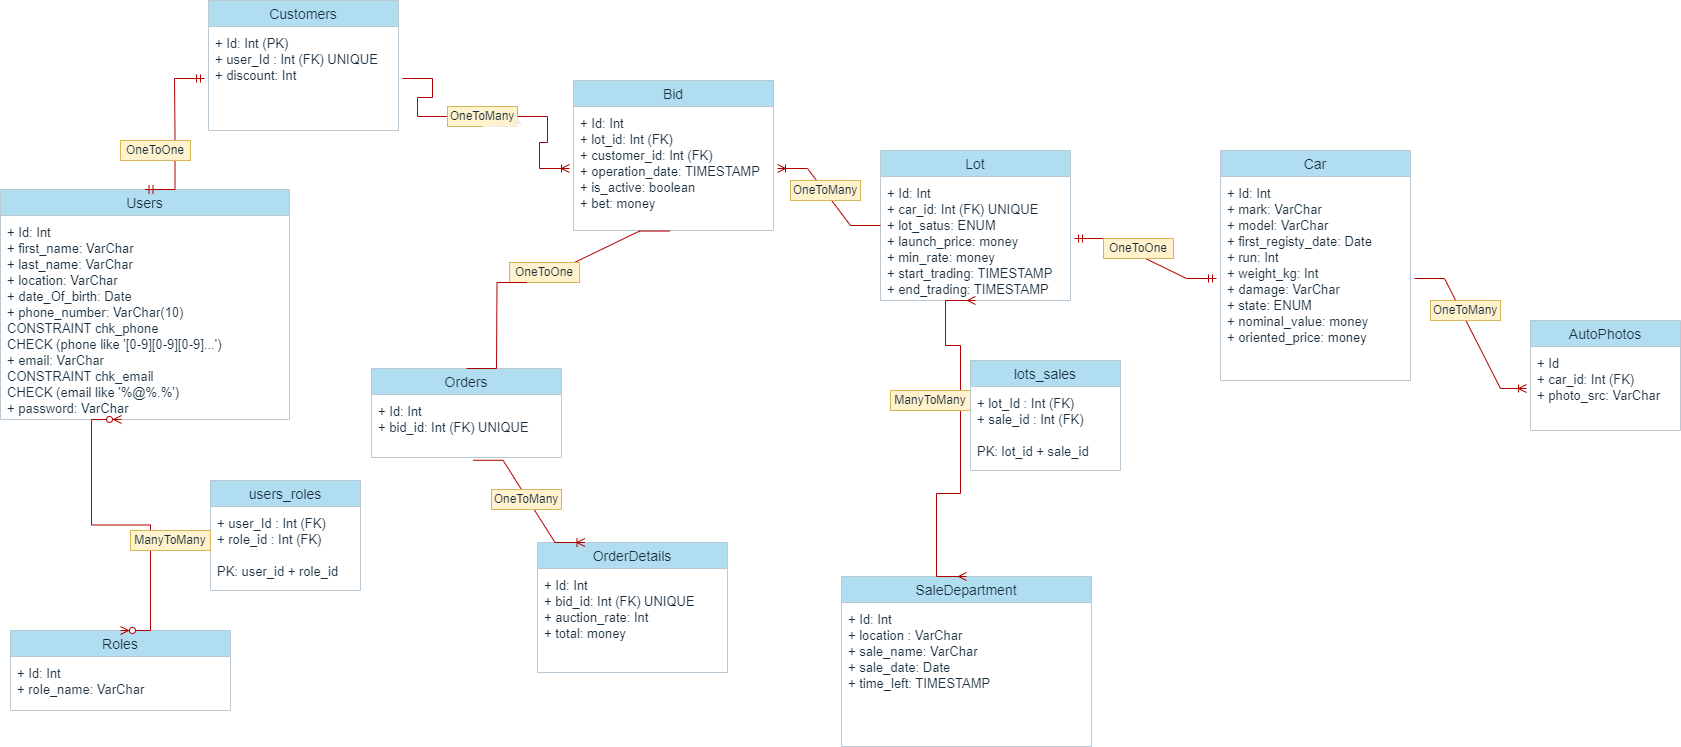

The diagram above was exported from draw.io. Its source (the exported page's mxGraphModel, read from the mxfile embedded in the PNG):
<mxGraphModel dx="1188" dy="647" grid="0" gridSize="10" guides="1" tooltips="1" connect="1" arrows="1" fold="1" page="1" pageScale="1" pageWidth="827" pageHeight="1169" math="0" shadow="0">
  <root>
    <mxCell id="0" />
    <mxCell id="1" parent="0" />
    <mxCell id="0xIiMHbwvlevelL0R4_r-1" value="Users" style="swimlane;fontStyle=0;childLayout=stackLayout;horizontal=1;startSize=26;fillColor=#B1DDF0;horizontalStack=0;resizeParent=1;resizeParentMax=0;resizeLast=0;collapsible=1;marginBottom=0;fontSize=14;labelBackgroundColor=none;strokeColor=#BAC8D3;fontColor=#182E3E;" parent="1" vertex="1">
      <mxGeometry x="10" y="269" width="289" height="230" as="geometry" />
    </mxCell>
    <mxCell id="0xIiMHbwvlevelL0R4_r-3" value="+ Id: Int&#10;+ first_name: VarChar&#10;+ last_name: VarChar&#10;+ location: VarChar&#10;+ date_Of_birth: Date&#10;+ phone_number: VarChar(10) &#10;CONSTRAINT chk_phone&#10; CHECK (phone like '[0-9][0-9][0-9]...')&#10;+ email: VarChar&#10;CONSTRAINT chk_email&#10;CHECK (email like '%@%.%')&#10;+ password: VarChar&#10;" style="text;strokeColor=none;fillColor=none;align=left;verticalAlign=top;spacingLeft=4;spacingRight=4;overflow=hidden;rotatable=0;points=[[0,0.5],[1,0.5]];portConstraint=eastwest;fontColor=#182E3E;fontSize=13;perimeterSpacing=4;spacingTop=2;labelBackgroundColor=none;spacing=3;spacingBottom=5;" parent="0xIiMHbwvlevelL0R4_r-1" vertex="1">
      <mxGeometry y="26" width="289" height="204" as="geometry" />
    </mxCell>
    <mxCell id="0xIiMHbwvlevelL0R4_r-7" value="Customers" style="swimlane;fontStyle=0;childLayout=stackLayout;horizontal=1;startSize=26;fillColor=#B1DDF0;horizontalStack=0;resizeParent=1;resizeParentMax=0;resizeLast=0;collapsible=1;marginBottom=0;fontSize=14;labelBackgroundColor=none;strokeColor=#BAC8D3;fontColor=#182E3E;" parent="1" vertex="1">
      <mxGeometry x="218" y="80" width="190" height="130" as="geometry" />
    </mxCell>
    <mxCell id="0xIiMHbwvlevelL0R4_r-8" value="+ Id: Int (PK)&#10;+ user_Id : Int (FK) UNIQUE&#10;+ discount: Int" style="text;strokeColor=none;fillColor=none;align=left;verticalAlign=top;spacingLeft=4;spacingRight=4;overflow=hidden;rotatable=0;points=[[0,0.5],[1,0.5]];portConstraint=eastwest;fontColor=#182E3E;fontSize=13;perimeterSpacing=4;spacingTop=2;labelBackgroundColor=none;spacing=3;spacingBottom=5;" parent="0xIiMHbwvlevelL0R4_r-7" vertex="1">
      <mxGeometry y="26" width="190" height="104" as="geometry" />
    </mxCell>
    <mxCell id="0xIiMHbwvlevelL0R4_r-9" value="" style="edgeStyle=entityRelationEdgeStyle;fontSize=12;html=1;endArrow=ERmandOne;startArrow=ERmandOne;rounded=0;strokeColor=#B20000;fontColor=#FFFFFF;entryX=0;entryY=0.5;entryDx=0;entryDy=0;fillColor=#e51400;exitX=0.5;exitY=0;exitDx=0;exitDy=0;" parent="1" source="0xIiMHbwvlevelL0R4_r-1" target="0xIiMHbwvlevelL0R4_r-8" edge="1">
      <mxGeometry width="100" height="100" relative="1" as="geometry">
        <mxPoint x="120" y="200" as="sourcePoint" />
        <mxPoint x="460" y="60" as="targetPoint" />
      </mxGeometry>
    </mxCell>
    <mxCell id="0xIiMHbwvlevelL0R4_r-10" value="OneToOne" style="text;html=1;strokeColor=#d6b656;fillColor=#fff2cc;align=center;verticalAlign=middle;whiteSpace=wrap;overflow=hidden;fontColor=#182E3E;" parent="1" vertex="1">
      <mxGeometry x="130" y="220" width="70" height="20" as="geometry" />
    </mxCell>
    <mxCell id="0xIiMHbwvlevelL0R4_r-11" value="Roles" style="swimlane;fontStyle=0;childLayout=stackLayout;horizontal=1;startSize=26;fillColor=#B1DDF0;horizontalStack=0;resizeParent=1;resizeParentMax=0;resizeLast=0;collapsible=1;marginBottom=0;fontSize=14;labelBackgroundColor=none;strokeColor=#BAC8D3;fontColor=#182E3E;" parent="1" vertex="1">
      <mxGeometry x="20" y="710" width="220" height="80" as="geometry" />
    </mxCell>
    <mxCell id="0xIiMHbwvlevelL0R4_r-12" value="+ Id: Int&#10;+ role_name: VarChar" style="text;strokeColor=none;fillColor=none;align=left;verticalAlign=top;spacingLeft=4;spacingRight=4;overflow=hidden;rotatable=0;points=[[0,0.5],[1,0.5]];portConstraint=eastwest;fontColor=#182E3E;fontSize=13;perimeterSpacing=4;spacingTop=2;labelBackgroundColor=none;spacing=3;spacingBottom=5;" parent="0xIiMHbwvlevelL0R4_r-11" vertex="1">
      <mxGeometry y="26" width="220" height="54" as="geometry" />
    </mxCell>
    <mxCell id="0xIiMHbwvlevelL0R4_r-13" value="users_roles" style="swimlane;fontStyle=0;childLayout=stackLayout;horizontal=1;startSize=26;fillColor=#B1DDF0;horizontalStack=0;resizeParent=1;resizeParentMax=0;resizeLast=0;collapsible=1;marginBottom=0;fontSize=14;labelBackgroundColor=none;strokeColor=#BAC8D3;fontColor=#182E3E;" parent="1" vertex="1">
      <mxGeometry x="220" y="560" width="150" height="110" as="geometry" />
    </mxCell>
    <mxCell id="0xIiMHbwvlevelL0R4_r-14" value="+ user_Id : Int (FK)&#10;+ role_id : Int (FK)&#10;&#10;PK: user_id + role_id" style="text;strokeColor=none;fillColor=none;align=left;verticalAlign=top;spacingLeft=4;spacingRight=4;overflow=hidden;rotatable=0;points=[[0,0.5],[1,0.5]];portConstraint=eastwest;fontColor=#182E3E;fontSize=13;perimeterSpacing=4;spacingTop=2;labelBackgroundColor=none;spacing=3;spacingBottom=5;" parent="0xIiMHbwvlevelL0R4_r-13" vertex="1">
      <mxGeometry y="26" width="150" height="84" as="geometry" />
    </mxCell>
    <mxCell id="0xIiMHbwvlevelL0R4_r-15" value="" style="edgeStyle=entityRelationEdgeStyle;fontSize=12;html=1;endArrow=ERzeroToMany;endFill=1;startArrow=ERzeroToMany;rounded=0;strokeColor=#B20000;fontColor=#FFFFFF;fillColor=#e51400;entryX=0.421;entryY=0.981;entryDx=0;entryDy=0;entryPerimeter=0;exitX=0.5;exitY=0;exitDx=0;exitDy=0;" parent="1" source="0xIiMHbwvlevelL0R4_r-11" target="0xIiMHbwvlevelL0R4_r-3" edge="1">
      <mxGeometry width="100" height="100" relative="1" as="geometry">
        <mxPoint x="360" y="760" as="sourcePoint" />
        <mxPoint x="460" y="660" as="targetPoint" />
      </mxGeometry>
    </mxCell>
    <mxCell id="0xIiMHbwvlevelL0R4_r-17" value="ManyToMany" style="text;html=1;strokeColor=#d6b656;fillColor=#fff2cc;align=center;verticalAlign=middle;whiteSpace=wrap;overflow=hidden;fontColor=#182E3E;" parent="1" vertex="1">
      <mxGeometry x="140" y="610" width="80" height="20" as="geometry" />
    </mxCell>
    <mxCell id="0xIiMHbwvlevelL0R4_r-18" value="Bid" style="swimlane;fontStyle=0;childLayout=stackLayout;horizontal=1;startSize=26;fillColor=#B1DDF0;horizontalStack=0;resizeParent=1;resizeParentMax=0;resizeLast=0;collapsible=1;marginBottom=0;fontSize=14;labelBackgroundColor=none;strokeColor=#BAC8D3;fontColor=#182E3E;" parent="1" vertex="1">
      <mxGeometry x="583" y="160" width="200" height="150" as="geometry" />
    </mxCell>
    <mxCell id="0xIiMHbwvlevelL0R4_r-19" value="+ Id: Int&#10;+ lot_id: Int (FK)&#10;+ customer_id: Int (FK)&#10;+ operation_date: TIMESTAMP&#10;+ is_active: boolean&#10;+ bet: money" style="text;strokeColor=none;fillColor=none;align=left;verticalAlign=top;spacingLeft=4;spacingRight=4;overflow=hidden;rotatable=0;points=[[0,0.5],[1,0.5]];portConstraint=eastwest;fontColor=#182E3E;fontSize=13;perimeterSpacing=4;spacingTop=2;labelBackgroundColor=none;spacing=3;spacingBottom=7;" parent="0xIiMHbwvlevelL0R4_r-18" vertex="1">
      <mxGeometry y="26" width="200" height="124" as="geometry" />
    </mxCell>
    <mxCell id="0xIiMHbwvlevelL0R4_r-20" value="" style="edgeStyle=entityRelationEdgeStyle;fontSize=12;html=1;endArrow=ERoneToMany;rounded=0;strokeColor=#B20000;fontColor=#FFFFFF;fillColor=#e51400;exitX=1;exitY=0.5;exitDx=0;exitDy=0;entryX=0;entryY=0.5;entryDx=0;entryDy=0;startArrow=none;" parent="1" source="0xIiMHbwvlevelL0R4_r-21" target="0xIiMHbwvlevelL0R4_r-19" edge="1">
      <mxGeometry width="100" height="100" relative="1" as="geometry">
        <mxPoint x="520" y="330" as="sourcePoint" />
        <mxPoint x="620" y="230" as="targetPoint" />
      </mxGeometry>
    </mxCell>
    <mxCell id="0xIiMHbwvlevelL0R4_r-22" value="" style="edgeStyle=entityRelationEdgeStyle;fontSize=12;html=1;endArrow=none;rounded=0;strokeColor=#B20000;fontColor=#FFFFFF;fillColor=#e51400;exitX=1;exitY=0.5;exitDx=0;exitDy=0;entryX=0;entryY=0.5;entryDx=0;entryDy=0;" parent="1" source="0xIiMHbwvlevelL0R4_r-8" target="0xIiMHbwvlevelL0R4_r-21" edge="1">
      <mxGeometry width="100" height="100" relative="1" as="geometry">
        <mxPoint x="423.9999999999998" y="158" as="sourcePoint" />
        <mxPoint x="575.9999999999998" y="238" as="targetPoint" />
      </mxGeometry>
    </mxCell>
    <mxCell id="0xIiMHbwvlevelL0R4_r-21" value="OneToMany" style="text;html=1;strokeColor=#d6b656;fillColor=#fff2cc;align=center;verticalAlign=middle;whiteSpace=wrap;overflow=hidden;fontColor=#182E3E;" parent="1" vertex="1">
      <mxGeometry x="457" y="186" width="70" height="20" as="geometry" />
    </mxCell>
    <mxCell id="0xIiMHbwvlevelL0R4_r-23" style="edgeStyle=orthogonalEdgeStyle;rounded=0;orthogonalLoop=1;jettySize=auto;html=1;exitX=0.5;exitY=1;exitDx=0;exitDy=0;entryX=1;entryY=0.5;entryDx=0;entryDy=0;strokeColor=#EEEEEE;fontColor=#FFFFFF;" parent="1" source="0xIiMHbwvlevelL0R4_r-21" target="0xIiMHbwvlevelL0R4_r-21" edge="1">
      <mxGeometry relative="1" as="geometry" />
    </mxCell>
    <mxCell id="0xIiMHbwvlevelL0R4_r-24" value="OrderDetails" style="swimlane;fontStyle=0;childLayout=stackLayout;horizontal=1;startSize=26;fillColor=#B1DDF0;horizontalStack=0;resizeParent=1;resizeParentMax=0;resizeLast=0;collapsible=1;marginBottom=0;fontSize=14;labelBackgroundColor=none;strokeColor=#BAC8D3;fontColor=#182E3E;" parent="1" vertex="1">
      <mxGeometry x="547" y="622" width="190" height="130" as="geometry" />
    </mxCell>
    <mxCell id="0xIiMHbwvlevelL0R4_r-25" value="+ Id: Int&#10;+ bid_id: Int (FK) UNIQUE&#10;+ auction_rate: Int &#10;+ total: money" style="text;strokeColor=none;fillColor=none;align=left;verticalAlign=top;spacingLeft=4;spacingRight=4;overflow=hidden;rotatable=0;points=[[0,0.5],[1,0.5]];portConstraint=eastwest;fontColor=#182E3E;fontSize=13;perimeterSpacing=4;spacingTop=2;labelBackgroundColor=none;spacing=3;spacingBottom=5;" parent="0xIiMHbwvlevelL0R4_r-24" vertex="1">
      <mxGeometry y="26" width="190" height="104" as="geometry" />
    </mxCell>
    <mxCell id="0xIiMHbwvlevelL0R4_r-29" value="" style="edgeStyle=entityRelationEdgeStyle;fontSize=12;html=1;endArrow=none;rounded=0;strokeColor=#B20000;fontColor=#FFFFFF;fillColor=#e51400;entryX=0.5;entryY=0;entryDx=0;entryDy=0;exitX=0.481;exitY=0.974;exitDx=0;exitDy=0;exitPerimeter=0;" parent="1" source="0xIiMHbwvlevelL0R4_r-19" target="0xIiMHbwvlevelL0R4_r-28" edge="1">
      <mxGeometry width="100" height="100" relative="1" as="geometry">
        <mxPoint x="681.2379999999998" y="311.08799999999997" as="sourcePoint" />
        <mxPoint x="685" y="440" as="targetPoint" />
      </mxGeometry>
    </mxCell>
    <mxCell id="0xIiMHbwvlevelL0R4_r-28" value="OneToOne" style="text;html=1;strokeColor=#d6b656;fillColor=#fff2cc;align=center;verticalAlign=middle;whiteSpace=wrap;overflow=hidden;fontColor=#182E3E;" parent="1" vertex="1">
      <mxGeometry x="519" y="342" width="70" height="20" as="geometry" />
    </mxCell>
    <mxCell id="0xIiMHbwvlevelL0R4_r-30" value="Lot" style="swimlane;fontStyle=0;childLayout=stackLayout;horizontal=1;startSize=26;fillColor=#B1DDF0;horizontalStack=0;resizeParent=1;resizeParentMax=0;resizeLast=0;collapsible=1;marginBottom=0;fontSize=14;labelBackgroundColor=none;strokeColor=#BAC8D3;fontColor=#182E3E;" parent="1" vertex="1">
      <mxGeometry x="890" y="230" width="190" height="150" as="geometry" />
    </mxCell>
    <mxCell id="0xIiMHbwvlevelL0R4_r-31" value="+ Id: Int&#10;+ car_id: Int (FK) UNIQUE&#10;+ lot_satus: ENUM&#10;+ launch_price: money&#10;+ min_rate: money&#10;+ start_trading: TIMESTAMP&#10;+ end_trading: TIMESTAMP" style="text;strokeColor=none;fillColor=none;align=left;verticalAlign=top;spacingLeft=4;spacingRight=4;overflow=hidden;rotatable=0;points=[[0,0.5],[1,0.5]];portConstraint=eastwest;fontColor=#182E3E;fontSize=13;perimeterSpacing=4;spacingTop=2;labelBackgroundColor=none;spacing=3;spacingBottom=5;" parent="0xIiMHbwvlevelL0R4_r-30" vertex="1">
      <mxGeometry y="26" width="190" height="124" as="geometry" />
    </mxCell>
    <mxCell id="0xIiMHbwvlevelL0R4_r-32" value="Car" style="swimlane;fontStyle=0;childLayout=stackLayout;horizontal=1;startSize=26;fillColor=#B1DDF0;horizontalStack=0;resizeParent=1;resizeParentMax=0;resizeLast=0;collapsible=1;marginBottom=0;fontSize=14;labelBackgroundColor=none;strokeColor=#BAC8D3;fontColor=#182E3E;" parent="1" vertex="1">
      <mxGeometry x="1230" y="230" width="190" height="230" as="geometry" />
    </mxCell>
    <mxCell id="0xIiMHbwvlevelL0R4_r-33" value="+ Id: Int&#10;+ mark: VarChar&#10;+ model: VarChar&#10;+ first_registy_date: Date&#10;+ run: Int&#10;+ weight_kg: Int&#10;+ damage: VarChar&#10;+ state: ENUM&#10;+ nominal_value: money&#10;+ oriented_price: money" style="text;strokeColor=none;fillColor=none;align=left;verticalAlign=top;spacingLeft=4;spacingRight=4;overflow=hidden;rotatable=0;points=[[0,0.5],[1,0.5]];portConstraint=eastwest;fontColor=#182E3E;fontSize=13;perimeterSpacing=4;spacingTop=2;labelBackgroundColor=none;spacing=3;spacingBottom=5;" parent="0xIiMHbwvlevelL0R4_r-32" vertex="1">
      <mxGeometry y="26" width="190" height="204" as="geometry" />
    </mxCell>
    <mxCell id="0xIiMHbwvlevelL0R4_r-36" value="SaleDepartment" style="swimlane;fontStyle=0;childLayout=stackLayout;horizontal=1;startSize=26;fillColor=#B1DDF0;horizontalStack=0;resizeParent=1;resizeParentMax=0;resizeLast=0;collapsible=1;marginBottom=0;fontSize=14;labelBackgroundColor=none;strokeColor=#BAC8D3;fontColor=#182E3E;" parent="1" vertex="1">
      <mxGeometry x="851" y="656" width="250" height="170" as="geometry" />
    </mxCell>
    <mxCell id="0xIiMHbwvlevelL0R4_r-37" value="+ Id: Int&#10;+ location : VarChar&#10;+ sale_name: VarChar&#10;+ sale_date: Date&#10;+ time_left: TIMESTAMP" style="text;strokeColor=none;fillColor=none;align=left;verticalAlign=top;spacingLeft=4;spacingRight=4;overflow=hidden;rotatable=0;points=[[0,0.5],[1,0.5]];portConstraint=eastwest;fontColor=#182E3E;fontSize=13;perimeterSpacing=4;spacingTop=2;labelBackgroundColor=none;spacing=3;spacingBottom=5;" parent="0xIiMHbwvlevelL0R4_r-36" vertex="1">
      <mxGeometry y="26" width="250" height="144" as="geometry" />
    </mxCell>
    <mxCell id="0xIiMHbwvlevelL0R4_r-39" value="" style="edgeStyle=entityRelationEdgeStyle;fontSize=12;html=1;endArrow=ERmany;startArrow=none;rounded=0;strokeColor=#B20000;fontColor=#FFFFFF;fillColor=#e51400;exitX=0.5;exitY=0;exitDx=0;exitDy=0;entryX=0.5;entryY=1;entryDx=0;entryDy=0;" parent="1" source="0xIiMHbwvlevelL0R4_r-38" target="0xIiMHbwvlevelL0R4_r-30" edge="1">
      <mxGeometry width="100" height="100" relative="1" as="geometry">
        <mxPoint x="710" y="560" as="sourcePoint" />
        <mxPoint x="985" y="380" as="targetPoint" />
      </mxGeometry>
    </mxCell>
    <mxCell id="0xIiMHbwvlevelL0R4_r-40" value="" style="edgeStyle=entityRelationEdgeStyle;fontSize=12;html=1;endArrow=none;startArrow=ERmany;rounded=0;strokeColor=#B20000;fontColor=#FFFFFF;fillColor=#e51400;exitX=0.5;exitY=0;exitDx=0;exitDy=0;entryX=0.5;entryY=1;entryDx=0;entryDy=0;" parent="1" source="0xIiMHbwvlevelL0R4_r-36" target="0xIiMHbwvlevelL0R4_r-38" edge="1">
      <mxGeometry width="100" height="100" relative="1" as="geometry">
        <mxPoint x="922" y="630" as="sourcePoint" />
        <mxPoint x="985" y="360" as="targetPoint" />
      </mxGeometry>
    </mxCell>
    <mxCell id="0xIiMHbwvlevelL0R4_r-38" value="ManyToMany" style="text;html=1;strokeColor=#d6b656;fillColor=#fff2cc;align=center;verticalAlign=middle;whiteSpace=wrap;overflow=hidden;fontColor=#182E3E;" parent="1" vertex="1">
      <mxGeometry x="900" y="470" width="80" height="20" as="geometry" />
    </mxCell>
    <mxCell id="0xIiMHbwvlevelL0R4_r-41" value="lots_sales" style="swimlane;fontStyle=0;childLayout=stackLayout;horizontal=1;startSize=26;fillColor=#B1DDF0;horizontalStack=0;resizeParent=1;resizeParentMax=0;resizeLast=0;collapsible=1;marginBottom=0;fontSize=14;labelBackgroundColor=none;strokeColor=#BAC8D3;fontColor=#182E3E;" parent="1" vertex="1">
      <mxGeometry x="980" y="440" width="150" height="110" as="geometry" />
    </mxCell>
    <mxCell id="0xIiMHbwvlevelL0R4_r-42" value="+ lot_Id : Int (FK)&#10;+ sale_id : Int (FK)&#10;&#10;PK: lot_id + sale_id" style="text;strokeColor=none;fillColor=none;align=left;verticalAlign=top;spacingLeft=4;spacingRight=4;overflow=hidden;rotatable=0;points=[[0,0.5],[1,0.5]];portConstraint=eastwest;fontColor=#182E3E;fontSize=13;perimeterSpacing=4;spacingTop=2;labelBackgroundColor=none;spacing=3;spacingBottom=5;" parent="0xIiMHbwvlevelL0R4_r-41" vertex="1">
      <mxGeometry y="26" width="150" height="84" as="geometry" />
    </mxCell>
    <mxCell id="0xIiMHbwvlevelL0R4_r-43" value="" style="edgeStyle=entityRelationEdgeStyle;fontSize=12;html=1;endArrow=ERoneToMany;rounded=0;strokeColor=#B20000;fontColor=#FFFFFF;fillColor=#e51400;exitX=0;exitY=0.5;exitDx=0;exitDy=0;entryX=1;entryY=0.5;entryDx=0;entryDy=0;" parent="1" source="0xIiMHbwvlevelL0R4_r-30" target="0xIiMHbwvlevelL0R4_r-19" edge="1">
      <mxGeometry width="100" height="100" relative="1" as="geometry">
        <mxPoint x="790" y="230" as="sourcePoint" />
        <mxPoint x="890" y="90" as="targetPoint" />
      </mxGeometry>
    </mxCell>
    <mxCell id="0xIiMHbwvlevelL0R4_r-44" value="OneToMany" style="text;html=1;strokeColor=#d6b656;fillColor=#fff2cc;align=center;verticalAlign=middle;whiteSpace=wrap;overflow=hidden;fontColor=#182E3E;" parent="1" vertex="1">
      <mxGeometry x="800" y="260" width="70" height="20" as="geometry" />
    </mxCell>
    <mxCell id="0xIiMHbwvlevelL0R4_r-47" value="" style="edgeStyle=entityRelationEdgeStyle;fontSize=12;html=1;endArrow=ERmandOne;startArrow=ERmandOne;rounded=0;strokeColor=#B20000;fontColor=#FFFFFF;fillColor=#e51400;entryX=0;entryY=0.5;entryDx=0;entryDy=0;exitX=1;exitY=0.5;exitDx=0;exitDy=0;" parent="1" source="0xIiMHbwvlevelL0R4_r-31" target="0xIiMHbwvlevelL0R4_r-33" edge="1">
      <mxGeometry width="100" height="100" relative="1" as="geometry">
        <mxPoint x="1100" y="280" as="sourcePoint" />
        <mxPoint x="1200" y="180" as="targetPoint" />
      </mxGeometry>
    </mxCell>
    <mxCell id="0xIiMHbwvlevelL0R4_r-46" value="OneToOne" style="text;html=1;strokeColor=#d6b656;fillColor=#fff2cc;align=center;verticalAlign=middle;whiteSpace=wrap;overflow=hidden;fontColor=#182E3E;" parent="1" vertex="1">
      <mxGeometry x="1113" y="318" width="70" height="20" as="geometry" />
    </mxCell>
    <mxCell id="0xIiMHbwvlevelL0R4_r-49" value="AutoPhotos" style="swimlane;fontStyle=0;childLayout=stackLayout;horizontal=1;startSize=26;fillColor=#B1DDF0;horizontalStack=0;resizeParent=1;resizeParentMax=0;resizeLast=0;collapsible=1;marginBottom=0;fontSize=14;labelBackgroundColor=none;strokeColor=#BAC8D3;fontColor=#182E3E;" parent="1" vertex="1">
      <mxGeometry x="1540" y="400" width="150" height="110" as="geometry" />
    </mxCell>
    <mxCell id="0xIiMHbwvlevelL0R4_r-50" value="+ Id&#10;+ car_id: Int (FK)&#10;+ photo_src: VarChar" style="text;strokeColor=none;fillColor=none;align=left;verticalAlign=top;spacingLeft=4;spacingRight=4;overflow=hidden;rotatable=0;points=[[0,0.5],[1,0.5]];portConstraint=eastwest;fontColor=#182E3E;fontSize=13;perimeterSpacing=4;spacingTop=2;labelBackgroundColor=none;spacing=3;spacingBottom=5;" parent="0xIiMHbwvlevelL0R4_r-49" vertex="1">
      <mxGeometry y="26" width="150" height="84" as="geometry" />
    </mxCell>
    <mxCell id="0xIiMHbwvlevelL0R4_r-51" value="" style="edgeStyle=entityRelationEdgeStyle;fontSize=12;html=1;endArrow=ERoneToMany;rounded=0;strokeColor=#B20000;fontColor=#FFFFFF;fillColor=#e51400;exitX=1;exitY=0.5;exitDx=0;exitDy=0;" parent="1" source="0xIiMHbwvlevelL0R4_r-33" target="0xIiMHbwvlevelL0R4_r-50" edge="1">
      <mxGeometry width="100" height="100" relative="1" as="geometry">
        <mxPoint x="1400" y="555" as="sourcePoint" />
        <mxPoint x="1500" y="455" as="targetPoint" />
      </mxGeometry>
    </mxCell>
    <mxCell id="0xIiMHbwvlevelL0R4_r-48" value="OneToMany" style="text;html=1;strokeColor=#d6b656;fillColor=#fff2cc;align=center;verticalAlign=middle;whiteSpace=wrap;overflow=hidden;fontColor=#182E3E;" parent="1" vertex="1">
      <mxGeometry x="1440" y="380" width="70" height="20" as="geometry" />
    </mxCell>
    <mxCell id="fQD7Jm82x_cX0inNhHh9-1" value="Orders" style="swimlane;fontStyle=0;childLayout=stackLayout;horizontal=1;startSize=26;fillColor=#B1DDF0;horizontalStack=0;resizeParent=1;resizeParentMax=0;resizeLast=0;collapsible=1;marginBottom=0;fontSize=14;labelBackgroundColor=none;strokeColor=#BAC8D3;fontColor=#182E3E;" vertex="1" parent="1">
      <mxGeometry x="381" y="448" width="190" height="89" as="geometry" />
    </mxCell>
    <mxCell id="fQD7Jm82x_cX0inNhHh9-2" value="+ Id: Int&#10;+ bid_id: Int (FK) UNIQUE" style="text;strokeColor=none;fillColor=none;align=left;verticalAlign=top;spacingLeft=4;spacingRight=4;overflow=hidden;rotatable=0;points=[[0,0.5],[1,0.5]];portConstraint=eastwest;fontColor=#182E3E;fontSize=13;perimeterSpacing=4;spacingTop=2;labelBackgroundColor=none;spacing=3;spacingBottom=5;" vertex="1" parent="fQD7Jm82x_cX0inNhHh9-1">
      <mxGeometry y="26" width="190" height="63" as="geometry" />
    </mxCell>
    <mxCell id="fQD7Jm82x_cX0inNhHh9-3" value="" style="edgeStyle=entityRelationEdgeStyle;fontSize=12;html=1;endArrow=none;rounded=0;strokeColor=#B20000;fontColor=#FFFFFF;fillColor=#e51400;entryX=0.25;entryY=1;entryDx=0;entryDy=0;exitX=0.5;exitY=0;exitDx=0;exitDy=0;" edge="1" parent="1" source="fQD7Jm82x_cX0inNhHh9-1" target="0xIiMHbwvlevelL0R4_r-28">
      <mxGeometry width="100" height="100" relative="1" as="geometry">
        <mxPoint x="689.0479999999998" y="320.568" as="sourcePoint" />
        <mxPoint x="564" y="352" as="targetPoint" />
      </mxGeometry>
    </mxCell>
    <mxCell id="fQD7Jm82x_cX0inNhHh9-5" value="" style="edgeStyle=entityRelationEdgeStyle;fontSize=12;html=1;endArrow=ERoneToMany;rounded=0;fillColor=#e51400;strokeColor=#B20000;entryX=0.25;entryY=0;entryDx=0;entryDy=0;exitX=0.533;exitY=0.983;exitDx=0;exitDy=0;exitPerimeter=0;" edge="1" parent="1" source="fQD7Jm82x_cX0inNhHh9-2" target="0xIiMHbwvlevelL0R4_r-24">
      <mxGeometry width="100" height="100" relative="1" as="geometry">
        <mxPoint x="405" y="674" as="sourcePoint" />
        <mxPoint x="505" y="574" as="targetPoint" />
      </mxGeometry>
    </mxCell>
    <mxCell id="fQD7Jm82x_cX0inNhHh9-4" value="OneToMany" style="text;html=1;strokeColor=#d6b656;fillColor=#fff2cc;align=center;verticalAlign=middle;whiteSpace=wrap;overflow=hidden;fontColor=#182E3E;" vertex="1" parent="1">
      <mxGeometry x="501" y="569" width="70" height="20" as="geometry" />
    </mxCell>
  </root>
</mxGraphModel>